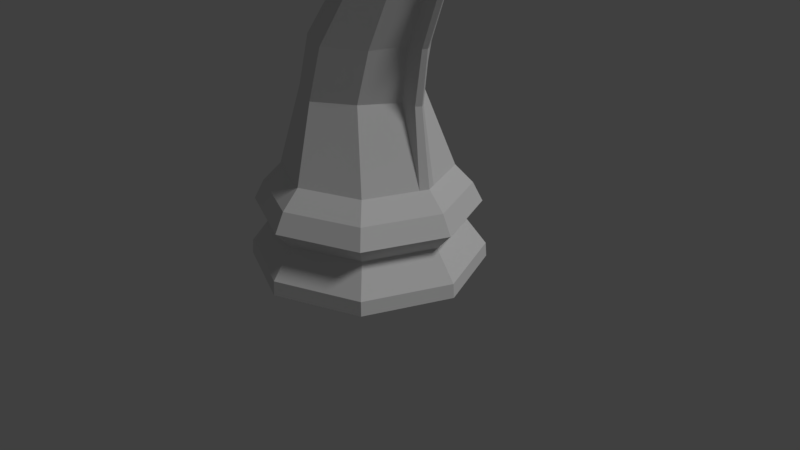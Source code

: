 # Source: LP_Knight.blend  (saved by Blender 2.79.0; exported with 4.5.12 LTS)
import bpy
from mathutils import Matrix  # noqa: F401  (used for matrix-valued properties, if any)

bpy.ops.wm.read_factory_settings(use_empty=True)
scene = bpy.context.scene
scene.name = 'Scene'

# ---- collections
col_collection_1 = bpy.data.collections.new('Collection 1'); scene.collection.children.link(col_collection_1)

# ---- world
world_world = bpy.data.worlds.new('World'); scene.world = world_world
world_world.color = (0.05088, 0.05088, 0.05088)
world_world.use_sun_shadow = False
world_world.sun_shadow_jitter_overblur = 0.0
world_world.cycles.sampling_method = 'MANUAL'

# ---- cameras
cam_camera = bpy.data.cameras.new('Camera')
cam_camera.clip_end = 100.0
cam_camera.lens = 35.0
cam_camera.sensor_width = 32.0
cam_camera.sensor_height = 18.0
cam_camera.ortho_scale = 7.314
cam_camera.dof.focus_distance = 0.0
cam_camera.dof.aperture_fstop = 128.0

# ---- lights
light_lamp = bpy.data.lights.new('Lamp', 'SUN')
light_lamp.transmission_factor = 0.0
light_lamp.cutoff_distance = 30.0
light_lamp.angle = 0.1993
light_lamp.energy = 1.0
light_lamp.shadow_buffer_clip_start = 1.001
light_lamp.shadow_soft_size = 0.1
light_lamp.shadow_cascade_max_distance = 1000.0

# ---- meshes
me_cylinder = bpy.data.meshes.new('Cylinder')
me_cylinder.from_pydata([(1.5, 1.132e-07, -1.0), (1.069, 2.331e-07, 0.2549), (1.061, -1.061, -1.0), (0.7557, -0.7557, 0.2549), (-4.888e-07, -1.5, -1.0), (-2.829e-07, -1.069, 0.2549), (-1.061, -1.061, -1.0), (-0.7557, -0.7557, 0.2549), (-1.5, 1.448e-06, -1.0), (-1.069, 1.184e-06, 0.2549), (1.294, 1.663e-07, 0.02203), (1.213, 1.855e-07, -0.4536), (0.9148, -0.9148, 0.02203), (0.8575, -0.8575, -0.4536), (-3.972e-07, -1.294, 0.02203), (-3.681e-07, -1.213, -0.4536), (-0.9148, -0.9148, 0.02203), (-0.8575, -0.8575, -0.4536), (-1.294, 1.318e-06, 0.02203), (-1.213, 1.265e-06, -0.4536), (1.487, 1.166e-07, -0.817), (1.051, -1.051, -0.817), (-4.829e-07, -1.487, -0.817), (-1.051, -1.051, -0.817), (-1.487, 1.44e-06, -0.817), (1.42, 1.363e-07, -0.2252), (1.004, -1.004, -0.2252), (-4.503e-07, -1.42, -0.2252), (-1.004, -1.004, -0.2252), (-1.42, 1.4e-06, -0.2252), (1.014, -0.05631, 2.492), (0.4367, -0.5171, 1.223), (-0.0142, -0.8301, 1.229), (-0.6021, -0.5171, 1.229), (-1.042, 0.0, 1.228), (0.6934, -0.07757, 1.214), (0.8084, -0.3754, 2.486), (0.4232, -0.5983, 2.493), (-0.04021, -0.3754, 2.493), (-0.2442, 0.0, 2.493), (1.069, 2.331e-07, 0.2549), (0.8273, -0.2833, 3.447), (0.5822, -0.6711, 3.124), (0.1322, -0.4481, 2.829), (-0.2006, 0.0, 2.589), (-0.2748, 0.0, 2.7), (-0.1427, -0.4481, 2.975), (0.1775, -0.6711, 3.407), (0.5365, -0.2804, 3.695), (1.022, -0.1133, 0.2549), (0.1162, 0.0, 3.827), (-0.003633, -0.2547, 3.7), (-0.1625, -0.5253, 3.439), (-0.3529, -0.4063, 3.034), (-0.4619, 0.0, 2.866), (-0.9201, 0.0, 3.645), (-0.8236, -0.2375, 3.508), (-0.742, -0.3032, 3.234), (-0.6888, -0.2783, 3.03), (-0.6244, 0.0, 2.876), (-1.127, 0.0, 3.445), (-1.089, -0.1542, 3.301), (-1.037, -0.2047, 3.175), (-0.9983, -0.1591, 3.034), (-0.9594, 0.0, 2.926), (0.6012, -0.4826, 1.858), (-0.4511, -0.4826, 1.858), (0.1058, -0.7506, 1.858), (-0.8091, 0.0, 1.853), (1.022, -0.1133, 0.2549), (1.358, -0.1506, -0.2252), (1.237, -0.1372, 0.02203), (1.159, -0.1286, -0.4536), (1.434, -0.1591, -1.0), (1.421, -0.1577, -0.817), (0.6934, -0.07757, 1.214), (1.014, -0.05631, 2.492), (0.9605, -0.119, 3.493), (0.6912, -0.1219, 3.772), (0.1009, -0.06095, 3.809), (-0.9085, -0.1064, 3.586), (-1.107, -0.07726, 3.402), (0.7835, -0.07239, 1.872), (1.022, -0.1133, 0.2549), (1.069, 2.331e-07, 0.2549), (0.6934, -0.07757, 1.214), (1.014, -0.05631, 2.492), (1.063, -0.06722, 3.46), (0.6846, -0.06722, 3.845), (0.1162, 0.0, 3.827), (0.1009, -0.06095, 3.809), (0.7835, -0.07239, 1.872), (1.063, -0.06722, 3.46), (0.6846, -0.06722, 3.845), (0.1162, 0.0, 3.827), (0.1009, -0.06095, 3.809), (0.7835, -0.07239, 1.872), (0.8887, -0.06552, 1.214), (0.934, 0.0, 1.213), (1.022, -0.1133, 0.2549), (1.069, 0.0, 0.2549), (1.21, -0.05631, 2.492), (1.246, 0.0, 2.493), (1.011, 0.0, 1.874), (1.26, -0.05971, 3.46), (1.295, 0.0, 3.479), (0.8799, -0.06722, 3.966), (0.921, 0.0, 3.992), (0.4375, 0.0, 4.089), (0.4222, -0.06095, 4.072), (0.9788, -0.05611, 1.872), (0.4343, -0.3359, 3.724), (0.8338, -0.3359, 3.376), (1.063, -0.06722, 3.46), (0.6846, -0.06722, 3.845), (0.9664, -0.2507, 3.797), (1.137, -0.2526, 3.62), (1.225, -0.147, 3.642), (1.07, -0.1488, 3.837)], [], [(18, 29, 28, 16), (16, 28, 27, 14), (70, 72, 11, 25), (27, 15, 13, 26), (28, 17, 15, 27), (29, 19, 17, 28), (72, 74, 20, 11), (15, 22, 21, 13), (22, 4, 2, 21), (74, 73, 0, 20), (17, 23, 22, 15), (19, 24, 23, 17), (24, 8, 6, 23), (23, 6, 4, 22), (69, 71, 10, 1), (5, 14, 12, 3), (14, 27, 26, 12), (71, 70, 25, 10), (7, 16, 14, 5), (9, 18, 16, 7), (6, 8, 0, 73, 2, 4), (50, 79, 90, 89), (9, 7, 33, 34), (7, 5, 32, 33), (5, 3, 31, 32), (82, 75, 85, 91), (66, 67, 37, 38), (68, 66, 38, 39), (67, 65, 36, 37), (75, 69, 83, 85), (38, 37, 42, 43), (39, 38, 43, 44), (37, 36, 112, 42), (42, 112, 111, 47), (43, 42, 47, 46), (76, 82, 91, 86), (44, 43, 46, 45), (46, 47, 52, 53), (45, 46, 53, 54), (47, 111, 51, 52), (113, 76, 86, 87), (79, 50, 55, 80), (52, 51, 56, 57), (53, 52, 57, 58), (54, 53, 58, 59), (58, 57, 62, 63), (59, 58, 63, 64), (80, 55, 60, 81), (57, 56, 61, 62), (32, 31, 65, 67), (34, 33, 66, 68), (33, 32, 67, 66), (114, 113, 87, 88), (64, 63, 62, 61, 81, 60), (31, 75, 82, 65), (56, 80, 81, 61), (51, 79, 80, 56), (111, 114, 79, 51), (78, 48, 115, 118), (36, 76, 113, 112), (65, 82, 76, 36), (3, 69, 75, 31), (12, 26, 70, 71), (3, 12, 71, 69), (21, 2, 73, 74), (13, 21, 74, 72), (26, 13, 72, 70), (89, 90, 95, 94), (86, 91, 96, 30), (87, 86, 30, 92), (88, 87, 92, 93), (83, 84, 40, 49), (90, 88, 93, 95), (79, 114, 88, 90), (69, 1, 84, 83), (94, 95, 109, 108), (30, 96, 110, 101), (92, 30, 101, 104), (93, 92, 104, 106), (95, 93, 106, 109), (96, 35, 97, 110), (85, 83, 49, 35), (91, 85, 35, 96), (99, 100, 98, 97), (110, 103, 102, 101), (101, 102, 105, 104), (104, 105, 107, 106), (106, 107, 108, 109), (97, 98, 103, 110), (35, 49, 99, 97), (49, 40, 100, 99), (41, 48, 111, 112), (77, 41, 112, 113), (48, 78, 114, 111), (78, 77, 113, 114), (116, 117, 118, 115), (48, 41, 116, 115), (77, 78, 118, 117), (41, 77, 117, 116)])
me_cylinder.polygons.foreach_set('use_smooth', [True] * 99)
me_cylinder.use_remesh_preserve_volume = False
me_cylinder.use_remesh_preserve_attributes = False
me_cylinder.use_mirror_vertex_groups = False
me_cylinder.update()

# ---- objects
ob_lp_knight = bpy.data.objects.new('LP Knight', me_cylinder)
ob_lamp = bpy.data.objects.new('Lamp', light_lamp)
ob_camera = bpy.data.objects.new('Camera', cam_camera)

# ---- transforms, parenting, visibility, modifiers, constraints
ob_lp_knight.location = (0.0, 0.0, 1.0)
ob_lp_knight.lineart.crease_threshold = 0.0
_m = ob_lp_knight.modifiers.new('Mirror', 'MIRROR')
_m.use_axis = (False, True, False)
_m.use_clip = True
_m = ob_lp_knight.modifiers.new('EdgeSplit', 'EDGE_SPLIT')
_m.split_angle = 0.0
ob_lamp.location = (-1.332, -5.06, 6.333)
ob_lamp.rotation_euler = (0.6503, 0.05522, 1.866)
ob_lamp.lock_rotations_4d = False
ob_lamp.empty_display_type = 'ARROWS'
ob_lamp.color = (0.0, 0.0, 0.0, 0.0)
ob_lamp.lineart.crease_threshold = 0.0
ob_camera.location = (7.481, -6.508, 5.344)
ob_camera.rotation_euler = (1.109, 0.0, 0.8149)
ob_camera.lock_rotations_4d = False
ob_camera.empty_display_type = 'ARROWS'
ob_camera.color = (0.0, 0.0, 0.0, 0.0)
ob_camera.display_type = 'WIRE'
ob_camera.lineart.crease_threshold = 0.0

# ---- collection membership
col_collection_1.objects.link(ob_lp_knight)
col_collection_1.objects.link(ob_lamp)
col_collection_1.objects.link(ob_camera)

# ---- scene / render settings (as saved in the file)
scene.camera = ob_camera
scene.frame_start = 1; scene.frame_end = 250; scene.frame_set(0)
scene.render.engine = 'BLENDER_EEVEE_NEXT'
scene.render.resolution_percentage = 50
scene.render.dither_intensity = 0.0
scene.cycles.use_denoising = False
scene.cycles.samples = 128
scene.cycles.sampling_pattern = 'TABULATED_SOBOL'
scene.cycles.use_adaptive_sampling = False
scene.cycles.use_light_tree = False
scene.cycles.blur_glossy = 0.0
scene.cycles.sample_clamp_indirect = 0.0
scene.view_settings.view_transform = 'Standard'
bpy.context.view_layer.update()
